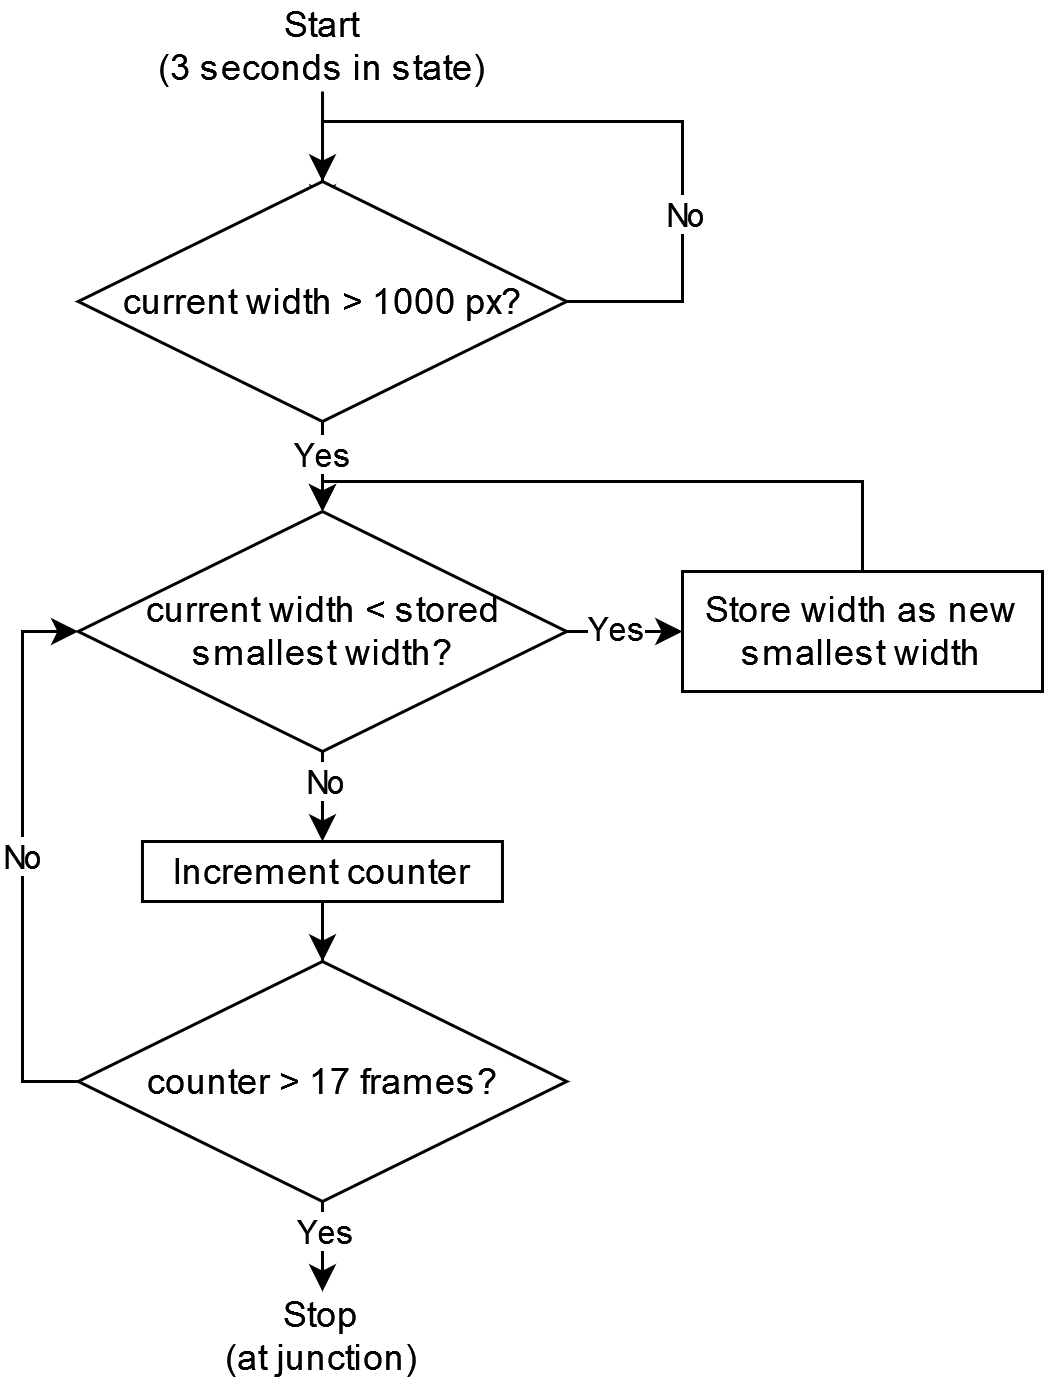

The diagram above was exported from draw.io. Its source (the exported page's mxGraphModel, read from the mxfile embedded in the PNG):
<mxGraphModel dx="2314" dy="1106" grid="1" gridSize="10" guides="1" tooltips="1" connect="1" arrows="1" fold="1" page="1" pageScale="1" pageWidth="850" pageHeight="1100" math="0" shadow="0">
  <root>
    <mxCell id="0" />
    <mxCell id="1" parent="0" />
    <mxCell id="Q9744b8xi_zxubpsrYWT-5" style="edgeStyle=orthogonalEdgeStyle;rounded=0;orthogonalLoop=1;jettySize=auto;html=1;entryX=0.5;entryY=0;entryDx=0;entryDy=0;exitX=0.5;exitY=1;exitDx=0;exitDy=0;" parent="1" source="Q9744b8xi_zxubpsrYWT-9" target="Q9744b8xi_zxubpsrYWT-4" edge="1">
      <mxGeometry relative="1" as="geometry">
        <mxPoint x="400" y="289.99728310088744" as="sourcePoint" />
      </mxGeometry>
    </mxCell>
    <mxCell id="Q9744b8xi_zxubpsrYWT-6" value="Yes" style="edgeLabel;html=1;align=center;verticalAlign=middle;resizable=0;points=[];" parent="Q9744b8xi_zxubpsrYWT-5" vertex="1" connectable="0">
      <mxGeometry x="-0.3427" y="1" relative="1" as="geometry">
        <mxPoint x="-1" as="offset" />
      </mxGeometry>
    </mxCell>
    <mxCell id="Q9744b8xi_zxubpsrYWT-3" style="edgeStyle=orthogonalEdgeStyle;rounded=0;orthogonalLoop=1;jettySize=auto;html=1;entryX=0.5;entryY=0;entryDx=0;entryDy=0;" parent="1" source="Q9744b8xi_zxubpsrYWT-2" edge="1">
      <mxGeometry relative="1" as="geometry">
        <mxPoint x="400.0050000000001" y="200" as="targetPoint" />
      </mxGeometry>
    </mxCell>
    <mxCell id="Q9744b8xi_zxubpsrYWT-2" value="&lt;div&gt;Start&lt;/div&gt;(3 seconds in state)" style="text;html=1;strokeColor=none;fillColor=none;align=center;verticalAlign=middle;whiteSpace=wrap;rounded=0;" parent="1" vertex="1">
      <mxGeometry x="329.99" y="130" width="140" height="30" as="geometry" />
    </mxCell>
    <mxCell id="Q9744b8xi_zxubpsrYWT-14" style="edgeStyle=orthogonalEdgeStyle;rounded=0;orthogonalLoop=1;jettySize=auto;html=1;entryX=0.5;entryY=0;entryDx=0;entryDy=0;" parent="1" source="Q9744b8xi_zxubpsrYWT-4" target="Q9744b8xi_zxubpsrYWT-13" edge="1">
      <mxGeometry relative="1" as="geometry" />
    </mxCell>
    <mxCell id="Q9744b8xi_zxubpsrYWT-20" value="No" style="edgeLabel;html=1;align=center;verticalAlign=middle;resizable=0;points=[];" parent="Q9744b8xi_zxubpsrYWT-14" vertex="1" connectable="0">
      <mxGeometry x="-0.2809" y="1" relative="1" as="geometry">
        <mxPoint x="-1" y="-8" as="offset" />
      </mxGeometry>
    </mxCell>
    <mxCell id="Q9744b8xi_zxubpsrYWT-17" style="edgeStyle=orthogonalEdgeStyle;rounded=0;orthogonalLoop=1;jettySize=auto;html=1;entryX=0;entryY=0.5;entryDx=0;entryDy=0;" parent="1" source="Q9744b8xi_zxubpsrYWT-4" target="Q9744b8xi_zxubpsrYWT-12" edge="1">
      <mxGeometry relative="1" as="geometry" />
    </mxCell>
    <mxCell id="Q9744b8xi_zxubpsrYWT-19" value="Yes" style="edgeLabel;html=1;align=center;verticalAlign=middle;resizable=0;points=[];" parent="Q9744b8xi_zxubpsrYWT-17" vertex="1" connectable="0">
      <mxGeometry x="-0.2467" y="2" relative="1" as="geometry">
        <mxPoint as="offset" />
      </mxGeometry>
    </mxCell>
    <mxCell id="Q9744b8xi_zxubpsrYWT-4" value="current width &amp;lt; stored smallest width?" style="rhombus;whiteSpace=wrap;html=1;" parent="1" vertex="1">
      <mxGeometry x="318.59" y="300" width="162.81" height="80" as="geometry" />
    </mxCell>
    <mxCell id="Q9744b8xi_zxubpsrYWT-7" style="edgeStyle=orthogonalEdgeStyle;rounded=0;orthogonalLoop=1;jettySize=auto;html=1;entryX=0.5;entryY=0;entryDx=0;entryDy=0;exitX=1;exitY=0.5;exitDx=0;exitDy=0;" parent="1" source="Q9744b8xi_zxubpsrYWT-9" target="Q9744b8xi_zxubpsrYWT-9" edge="1">
      <mxGeometry relative="1" as="geometry">
        <mxPoint x="482.81999999999994" y="245" as="sourcePoint" />
        <mxPoint x="400.0050000000001" y="200" as="targetPoint" />
        <Array as="points">
          <mxPoint x="520" y="230" />
          <mxPoint x="520" y="170" />
          <mxPoint x="400" y="170" />
        </Array>
      </mxGeometry>
    </mxCell>
    <mxCell id="Q9744b8xi_zxubpsrYWT-8" value="No" style="edgeLabel;html=1;align=center;verticalAlign=middle;resizable=0;points=[];" parent="Q9744b8xi_zxubpsrYWT-7" vertex="1" connectable="0">
      <mxGeometry x="-0.3603" y="1" relative="1" as="geometry">
        <mxPoint x="1" y="8" as="offset" />
      </mxGeometry>
    </mxCell>
    <mxCell id="Q9744b8xi_zxubpsrYWT-9" value="current width &amp;gt; 1000 px?" style="rhombus;whiteSpace=wrap;html=1;" parent="1" vertex="1">
      <mxGeometry x="318.59" y="190" width="162.81" height="80" as="geometry" />
    </mxCell>
    <mxCell id="Q9744b8xi_zxubpsrYWT-16" value="No" style="edgeStyle=orthogonalEdgeStyle;rounded=0;orthogonalLoop=1;jettySize=auto;html=1;entryX=0;entryY=0.5;entryDx=0;entryDy=0;" parent="1" source="Q9744b8xi_zxubpsrYWT-11" target="Q9744b8xi_zxubpsrYWT-4" edge="1">
      <mxGeometry relative="1" as="geometry">
        <Array as="points">
          <mxPoint x="300" y="490" />
          <mxPoint x="300" y="340" />
        </Array>
      </mxGeometry>
    </mxCell>
    <mxCell id="Q9744b8xi_zxubpsrYWT-22" style="edgeStyle=orthogonalEdgeStyle;rounded=0;orthogonalLoop=1;jettySize=auto;html=1;entryX=0.5;entryY=0;entryDx=0;entryDy=0;" parent="1" source="Q9744b8xi_zxubpsrYWT-11" target="Q9744b8xi_zxubpsrYWT-21" edge="1">
      <mxGeometry relative="1" as="geometry" />
    </mxCell>
    <mxCell id="Q9744b8xi_zxubpsrYWT-23" value="Yes" style="edgeLabel;html=1;align=center;verticalAlign=middle;resizable=0;points=[];" parent="Q9744b8xi_zxubpsrYWT-22" vertex="1" connectable="0">
      <mxGeometry x="-0.265" relative="1" as="geometry">
        <mxPoint y="-8" as="offset" />
      </mxGeometry>
    </mxCell>
    <mxCell id="Q9744b8xi_zxubpsrYWT-11" value="counter &amp;gt; 17 frames?" style="rhombus;whiteSpace=wrap;html=1;" parent="1" vertex="1">
      <mxGeometry x="318.6" y="450" width="162.81" height="80" as="geometry" />
    </mxCell>
    <mxCell id="Q9744b8xi_zxubpsrYWT-18" style="edgeStyle=orthogonalEdgeStyle;rounded=0;orthogonalLoop=1;jettySize=auto;html=1;entryX=0.5;entryY=0;entryDx=0;entryDy=0;" parent="1" source="Q9744b8xi_zxubpsrYWT-12" target="Q9744b8xi_zxubpsrYWT-4" edge="1">
      <mxGeometry relative="1" as="geometry">
        <Array as="points">
          <mxPoint x="580" y="290" />
          <mxPoint x="400" y="290" />
        </Array>
      </mxGeometry>
    </mxCell>
    <mxCell id="Q9744b8xi_zxubpsrYWT-12" value="Store width as new smallest width" style="rounded=0;whiteSpace=wrap;html=1;" parent="1" vertex="1">
      <mxGeometry x="520" y="320" width="120" height="40" as="geometry" />
    </mxCell>
    <mxCell id="Q9744b8xi_zxubpsrYWT-15" style="edgeStyle=orthogonalEdgeStyle;rounded=0;orthogonalLoop=1;jettySize=auto;html=1;entryX=0.5;entryY=0;entryDx=0;entryDy=0;" parent="1" source="Q9744b8xi_zxubpsrYWT-13" target="Q9744b8xi_zxubpsrYWT-11" edge="1">
      <mxGeometry relative="1" as="geometry" />
    </mxCell>
    <mxCell id="Q9744b8xi_zxubpsrYWT-13" value="Increment counter" style="rounded=0;whiteSpace=wrap;html=1;" parent="1" vertex="1">
      <mxGeometry x="339.99" y="410" width="120" height="20" as="geometry" />
    </mxCell>
    <mxCell id="Q9744b8xi_zxubpsrYWT-21" value="&lt;div&gt;Stop &lt;br&gt;&lt;/div&gt;&lt;div&gt;(at junction)&lt;/div&gt;" style="text;html=1;strokeColor=none;fillColor=none;align=center;verticalAlign=middle;whiteSpace=wrap;rounded=0;" parent="1" vertex="1">
      <mxGeometry x="345" y="560" width="110" height="30" as="geometry" />
    </mxCell>
  </root>
</mxGraphModel>